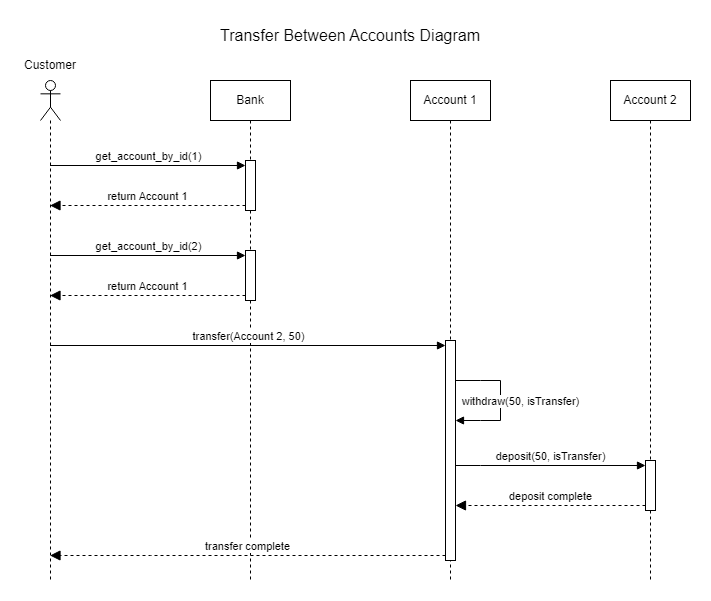

The diagram above was exported from draw.io. Its source (the exported page's mxGraphModel, read from the mxfile embedded in the PNG):
<mxGraphModel dx="1554" dy="850" grid="1" gridSize="10" guides="1" tooltips="1" connect="1" arrows="1" fold="1" page="1" pageScale="1" pageWidth="850" pageHeight="1100" background="none" math="0" shadow="0">
  <root>
    <mxCell id="0" />
    <mxCell id="1" parent="0" />
    <mxCell id="3u-QYWKmqPAImZSolwYV-1" parent="1" style="text;html=1;whiteSpace=wrap;strokeColor=none;fillColor=none;align=center;verticalAlign=middle;rounded=0;fontSize=16;" value="Transfer Between Accounts Diagram" vertex="1">
      <mxGeometry height="30" width="280" x="240" y="300" as="geometry" />
    </mxCell>
    <mxCell id="3u-QYWKmqPAImZSolwYV-15" parent="1" style="shape=umlLifeline;perimeter=lifelinePerimeter;whiteSpace=wrap;html=1;container=1;dropTarget=0;collapsible=0;recursiveResize=0;outlineConnect=0;portConstraint=eastwest;newEdgeStyle={&quot;curved&quot;:0,&quot;rounded&quot;:0};participant=umlActor;" value="" vertex="1">
      <mxGeometry height="500" width="20" x="70" y="360" as="geometry" />
    </mxCell>
    <mxCell id="3u-QYWKmqPAImZSolwYV-16" parent="1" style="text;html=1;whiteSpace=wrap;strokeColor=none;fillColor=none;align=center;verticalAlign=middle;rounded=0;" value="Customer" vertex="1">
      <mxGeometry height="30" width="60" x="50" y="330" as="geometry" />
    </mxCell>
    <mxCell id="3u-QYWKmqPAImZSolwYV-17" parent="1" style="shape=umlLifeline;perimeter=lifelinePerimeter;whiteSpace=wrap;html=1;container=1;dropTarget=0;collapsible=0;recursiveResize=0;outlineConnect=0;portConstraint=eastwest;newEdgeStyle={&quot;curved&quot;:0,&quot;rounded&quot;:0};" value="Bank" vertex="1">
      <mxGeometry height="500" width="80" x="240" y="360" as="geometry" />
    </mxCell>
    <mxCell id="3u-QYWKmqPAImZSolwYV-27" parent="3u-QYWKmqPAImZSolwYV-17" style="html=1;points=[[0,0,0,0,5],[0,1,0,0,-5],[1,0,0,0,5],[1,1,0,0,-5]];perimeter=orthogonalPerimeter;outlineConnect=0;targetShapes=umlLifeline;portConstraint=eastwest;newEdgeStyle={&quot;curved&quot;:0,&quot;rounded&quot;:0};" value="" vertex="1">
      <mxGeometry height="50" width="10" x="35" y="80" as="geometry" />
    </mxCell>
    <mxCell id="3u-QYWKmqPAImZSolwYV-33" parent="3u-QYWKmqPAImZSolwYV-17" style="html=1;points=[[0,0,0,0,5],[0,1,0,0,-5],[1,0,0,0,5],[1,1,0,0,-5]];perimeter=orthogonalPerimeter;outlineConnect=0;targetShapes=umlLifeline;portConstraint=eastwest;newEdgeStyle={&quot;curved&quot;:0,&quot;rounded&quot;:0};" value="" vertex="1">
      <mxGeometry height="50" width="10" x="35" y="170" as="geometry" />
    </mxCell>
    <mxCell id="3u-QYWKmqPAImZSolwYV-18" parent="1" style="shape=umlLifeline;perimeter=lifelinePerimeter;whiteSpace=wrap;html=1;container=1;dropTarget=0;collapsible=0;recursiveResize=0;outlineConnect=0;portConstraint=eastwest;newEdgeStyle={&quot;curved&quot;:0,&quot;rounded&quot;:0};" value="Account 1" vertex="1">
      <mxGeometry height="500" width="80" x="440" y="360" as="geometry" />
    </mxCell>
    <mxCell id="3u-QYWKmqPAImZSolwYV-37" parent="3u-QYWKmqPAImZSolwYV-18" style="html=1;points=[[0,0,0,0,5],[0,1,0,0,-5],[1,0,0,0,5],[1,1,0,0,-5]];perimeter=orthogonalPerimeter;outlineConnect=0;targetShapes=umlLifeline;portConstraint=eastwest;newEdgeStyle={&quot;curved&quot;:0,&quot;rounded&quot;:0};" value="" vertex="1">
      <mxGeometry height="220" width="10" x="35" y="260" as="geometry" />
    </mxCell>
    <mxCell id="zgmriGLD7uT_r3rosDpv-14" edge="1" parent="3u-QYWKmqPAImZSolwYV-18" style="html=1;verticalAlign=bottom;endArrow=block;curved=0;rounded=0;endFill=1;" target="3u-QYWKmqPAImZSolwYV-37" value="withdraw(50, isTransfer)">
      <mxGeometry relative="1" width="80" x="0.1538" y="20" as="geometry">
        <mxPoint as="offset" />
        <Array as="points">
          <mxPoint x="70" y="300" />
          <mxPoint x="90" y="300" />
          <mxPoint x="90" y="340" />
          <mxPoint x="70" y="340" />
        </Array>
        <mxPoint x="45" y="300" as="sourcePoint" />
        <mxPoint x="45" y="350" as="targetPoint" />
      </mxGeometry>
    </mxCell>
    <mxCell id="3u-QYWKmqPAImZSolwYV-19" parent="1" style="shape=umlLifeline;perimeter=lifelinePerimeter;whiteSpace=wrap;html=1;container=1;dropTarget=0;collapsible=0;recursiveResize=0;outlineConnect=0;portConstraint=eastwest;newEdgeStyle={&quot;curved&quot;:0,&quot;rounded&quot;:0};" value="Account 2" vertex="1">
      <mxGeometry height="500" width="80" x="640" y="360" as="geometry" />
    </mxCell>
    <mxCell id="zgmriGLD7uT_r3rosDpv-20" parent="3u-QYWKmqPAImZSolwYV-19" style="html=1;points=[[0,0,0,0,5],[0,1,0,0,-5],[1,0,0,0,5],[1,1,0,0,-5]];perimeter=orthogonalPerimeter;outlineConnect=0;targetShapes=umlLifeline;portConstraint=eastwest;newEdgeStyle={&quot;curved&quot;:0,&quot;rounded&quot;:0};" value="" vertex="1">
      <mxGeometry height="50" width="10" x="35" y="380" as="geometry" />
    </mxCell>
    <mxCell id="3u-QYWKmqPAImZSolwYV-28" edge="1" parent="1" source="3u-QYWKmqPAImZSolwYV-15" style="html=1;verticalAlign=bottom;endArrow=block;curved=0;rounded=0;entryX=0;entryY=0;entryDx=0;entryDy=5;endFill=1;" target="3u-QYWKmqPAImZSolwYV-27" value="get_account_by_id(1)">
      <mxGeometry relative="1" as="geometry">
        <mxPoint x="80" y="445" as="sourcePoint" />
      </mxGeometry>
    </mxCell>
    <mxCell id="3u-QYWKmqPAImZSolwYV-29" edge="1" parent="1" source="3u-QYWKmqPAImZSolwYV-27" style="html=1;verticalAlign=bottom;endArrow=block;dashed=1;endSize=8;curved=0;rounded=0;exitX=0;exitY=1;exitDx=0;exitDy=-5;endFill=1;" target="3u-QYWKmqPAImZSolwYV-15" value="return Account 1">
      <mxGeometry relative="1" as="geometry">
        <Array as="points">
          <mxPoint x="250" y="485" />
          <mxPoint x="110" y="485" />
        </Array>
        <mxPoint x="90" y="490" as="targetPoint" />
      </mxGeometry>
    </mxCell>
    <mxCell id="3u-QYWKmqPAImZSolwYV-34" edge="1" parent="1" source="3u-QYWKmqPAImZSolwYV-15" style="html=1;verticalAlign=bottom;endArrow=block;curved=0;rounded=0;entryX=0;entryY=0;entryDx=0;entryDy=5;endFill=1;" target="3u-QYWKmqPAImZSolwYV-33" value="get_account_by_id(2)">
      <mxGeometry relative="1" as="geometry">
        <mxPoint x="79.59090909090901" y="525" as="sourcePoint" />
      </mxGeometry>
    </mxCell>
    <mxCell id="zgmriGLD7uT_r3rosDpv-1" edge="1" parent="1" source="3u-QYWKmqPAImZSolwYV-15" style="html=1;verticalAlign=bottom;endArrow=block;curved=0;rounded=0;entryX=0;entryY=0;entryDx=0;entryDy=5;entryPerimeter=0;" target="3u-QYWKmqPAImZSolwYV-37" value="transfer(Account 2, 50)">
      <mxGeometry relative="1" width="80" as="geometry">
        <mxPoint x="80" y="609.5" as="sourcePoint" />
        <mxPoint x="160" y="609.5" as="targetPoint" />
      </mxGeometry>
    </mxCell>
    <mxCell id="zgmriGLD7uT_r3rosDpv-2" edge="1" parent="1" source="3u-QYWKmqPAImZSolwYV-33" style="html=1;verticalAlign=bottom;endArrow=block;dashed=1;endSize=8;curved=0;rounded=0;exitX=0;exitY=1;exitDx=0;exitDy=-5;endFill=1;exitPerimeter=0;" target="3u-QYWKmqPAImZSolwYV-15" value="return Account 1">
      <mxGeometry relative="1" as="geometry">
        <Array as="points">
          <mxPoint x="200" y="575" />
        </Array>
        <mxPoint x="275" y="585" as="sourcePoint" />
        <mxPoint x="80" y="580" as="targetPoint" />
      </mxGeometry>
    </mxCell>
    <mxCell id="zgmriGLD7uT_r3rosDpv-18" edge="1" parent="1" source="3u-QYWKmqPAImZSolwYV-37" style="html=1;verticalAlign=bottom;endArrow=block;curved=0;rounded=0;entryX=0;entryY=0;entryDx=0;entryDy=5;entryPerimeter=0;" target="zgmriGLD7uT_r3rosDpv-20" value="deposit(50, isTransfer)">
      <mxGeometry relative="1" width="80" as="geometry">
        <Array as="points">
          <mxPoint x="510" y="745" />
        </Array>
        <mxPoint x="490" y="750" as="sourcePoint" />
        <mxPoint x="660" y="740" as="targetPoint" />
      </mxGeometry>
    </mxCell>
    <mxCell id="zgmriGLD7uT_r3rosDpv-21" edge="1" parent="1" source="zgmriGLD7uT_r3rosDpv-20" style="html=1;verticalAlign=bottom;endArrow=block;dashed=1;endSize=8;curved=0;rounded=0;exitX=0;exitY=1;exitDx=0;exitDy=-5;endFill=1;exitPerimeter=0;" target="3u-QYWKmqPAImZSolwYV-37" value="deposit complete">
      <mxGeometry relative="1" x="0.0018" as="geometry">
        <mxPoint as="offset" />
        <Array as="points">
          <mxPoint x="540" y="785" />
        </Array>
        <mxPoint x="665" y="800" as="sourcePoint" />
        <mxPoint x="510" y="790" as="targetPoint" />
      </mxGeometry>
    </mxCell>
    <mxCell id="zgmriGLD7uT_r3rosDpv-22" edge="1" parent="1" source="3u-QYWKmqPAImZSolwYV-37" style="html=1;verticalAlign=bottom;endArrow=block;dashed=1;endSize=8;curved=0;rounded=0;exitX=0;exitY=1;exitDx=0;exitDy=-5;endFill=1;exitPerimeter=0;" target="3u-QYWKmqPAImZSolwYV-15" value="transfer complete">
      <mxGeometry relative="1" x="0.0018" as="geometry">
        <mxPoint as="offset" />
        <Array as="points">
          <mxPoint x="180" y="835" />
        </Array>
        <mxPoint x="425" y="840" as="sourcePoint" />
        <mxPoint x="235" y="840" as="targetPoint" />
      </mxGeometry>
    </mxCell>
  </root>
</mxGraphModel>